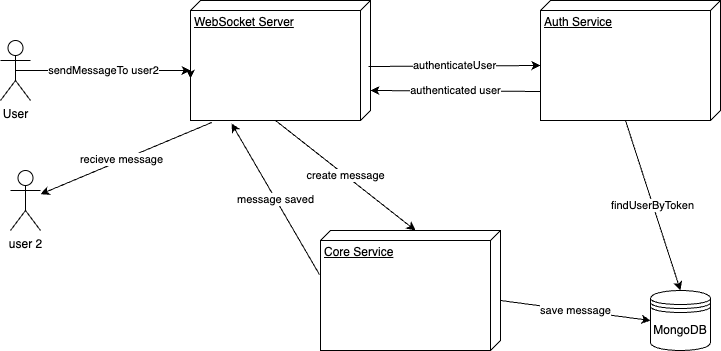

The diagram above was exported from draw.io. Its source (the exported page's mxGraphModel, read from the mxfile embedded in the PNG):
<mxGraphModel dx="946" dy="563" grid="1" gridSize="10" guides="1" tooltips="1" connect="1" arrows="1" fold="1" page="1" pageScale="1" pageWidth="850" pageHeight="1100" math="0" shadow="0">
  <root>
    <mxCell id="0" />
    <mxCell id="1" parent="0" />
    <mxCell id="vNCC5podrS0kWIj1Vw1t-2" value="User" style="shape=umlActor;verticalLabelPosition=bottom;verticalAlign=top;html=1;" vertex="1" parent="1">
      <mxGeometry x="40" y="140" width="30" height="60" as="geometry" />
    </mxCell>
    <mxCell id="vNCC5podrS0kWIj1Vw1t-4" value="WebSocket Server" style="verticalAlign=top;align=left;spacingTop=8;spacingLeft=2;spacingRight=12;shape=cube;size=10;direction=south;fontStyle=4;html=1;whiteSpace=wrap;" vertex="1" parent="1">
      <mxGeometry x="230" y="100" width="180" height="120" as="geometry" />
    </mxCell>
    <mxCell id="vNCC5podrS0kWIj1Vw1t-5" value="Auth Service" style="verticalAlign=top;align=left;spacingTop=8;spacingLeft=2;spacingRight=12;shape=cube;size=10;direction=south;fontStyle=4;html=1;whiteSpace=wrap;" vertex="1" parent="1">
      <mxGeometry x="580" y="100" width="180" height="120" as="geometry" />
    </mxCell>
    <mxCell id="vNCC5podrS0kWIj1Vw1t-6" value="Core Service" style="verticalAlign=top;align=left;spacingTop=8;spacingLeft=2;spacingRight=12;shape=cube;size=10;direction=south;fontStyle=4;html=1;whiteSpace=wrap;" vertex="1" parent="1">
      <mxGeometry x="360" y="330" width="180" height="120" as="geometry" />
    </mxCell>
    <mxCell id="vNCC5podrS0kWIj1Vw1t-7" value="MongoDB" style="shape=datastore;whiteSpace=wrap;html=1;" vertex="1" parent="1">
      <mxGeometry x="690" y="390" width="60" height="60" as="geometry" />
    </mxCell>
    <mxCell id="vNCC5podrS0kWIj1Vw1t-8" value="sendMessageTo user2" style="endArrow=classic;html=1;rounded=0;exitX=0.5;exitY=0.5;exitDx=0;exitDy=0;exitPerimeter=0;" edge="1" parent="1" source="vNCC5podrS0kWIj1Vw1t-2">
      <mxGeometry width="50" height="50" relative="1" as="geometry">
        <mxPoint x="400" y="320" as="sourcePoint" />
        <mxPoint x="230" y="170" as="targetPoint" />
      </mxGeometry>
    </mxCell>
    <mxCell id="vNCC5podrS0kWIj1Vw1t-9" style="edgeStyle=orthogonalEdgeStyle;rounded=0;orthogonalLoop=1;jettySize=auto;html=1;exitX=0;exitY=0;exitDx=65;exitDy=180;exitPerimeter=0;entryX=0.65;entryY=1;entryDx=0;entryDy=0;entryPerimeter=0;" edge="1" parent="1" source="vNCC5podrS0kWIj1Vw1t-4" target="vNCC5podrS0kWIj1Vw1t-4">
      <mxGeometry relative="1" as="geometry" />
    </mxCell>
    <mxCell id="vNCC5podrS0kWIj1Vw1t-10" value="authenticateUser" style="endArrow=classic;html=1;rounded=0;entryX=0;entryY=0;entryDx=65;entryDy=180;entryPerimeter=0;exitX=0.55;exitY=0.011;exitDx=0;exitDy=0;exitPerimeter=0;" edge="1" parent="1" source="vNCC5podrS0kWIj1Vw1t-4" target="vNCC5podrS0kWIj1Vw1t-5">
      <mxGeometry width="50" height="50" relative="1" as="geometry">
        <mxPoint x="410" y="170" as="sourcePoint" />
        <mxPoint x="460" y="120" as="targetPoint" />
      </mxGeometry>
    </mxCell>
    <mxCell id="vNCC5podrS0kWIj1Vw1t-11" value="findUserByToken" style="endArrow=classic;html=1;rounded=0;exitX=0;exitY=0;exitDx=120;exitDy=95;exitPerimeter=0;" edge="1" parent="1" source="vNCC5podrS0kWIj1Vw1t-5">
      <mxGeometry width="50" height="50" relative="1" as="geometry">
        <mxPoint x="670" y="440" as="sourcePoint" />
        <mxPoint x="720" y="390" as="targetPoint" />
      </mxGeometry>
    </mxCell>
    <mxCell id="vNCC5podrS0kWIj1Vw1t-12" value="authenticated user" style="endArrow=classic;html=1;rounded=0;exitX=0.758;exitY=1;exitDx=0;exitDy=0;exitPerimeter=0;" edge="1" parent="1" source="vNCC5podrS0kWIj1Vw1t-5">
      <mxGeometry width="50" height="50" relative="1" as="geometry">
        <mxPoint x="360" y="240" as="sourcePoint" />
        <mxPoint x="410" y="190" as="targetPoint" />
      </mxGeometry>
    </mxCell>
    <mxCell id="vNCC5podrS0kWIj1Vw1t-13" value="create message" style="endArrow=classic;html=1;rounded=0;exitX=0;exitY=0;exitDx=120;exitDy=95;exitPerimeter=0;entryX=0;entryY=0;entryDx=0;entryDy=85;entryPerimeter=0;" edge="1" parent="1" source="vNCC5podrS0kWIj1Vw1t-4" target="vNCC5podrS0kWIj1Vw1t-6">
      <mxGeometry width="50" height="50" relative="1" as="geometry">
        <mxPoint x="400" y="320" as="sourcePoint" />
        <mxPoint x="450" y="270" as="targetPoint" />
      </mxGeometry>
    </mxCell>
    <mxCell id="vNCC5podrS0kWIj1Vw1t-14" value="save message" style="endArrow=classic;html=1;rounded=0;entryX=0;entryY=0.5;entryDx=0;entryDy=0;" edge="1" parent="1" target="vNCC5podrS0kWIj1Vw1t-7">
      <mxGeometry width="50" height="50" relative="1" as="geometry">
        <mxPoint x="540" y="400" as="sourcePoint" />
        <mxPoint x="590" y="350" as="targetPoint" />
      </mxGeometry>
    </mxCell>
    <mxCell id="vNCC5podrS0kWIj1Vw1t-15" value="message saved" style="endArrow=classic;html=1;rounded=0;entryX=1.025;entryY=0.772;entryDx=0;entryDy=0;entryPerimeter=0;exitX=0.367;exitY=1.006;exitDx=0;exitDy=0;exitPerimeter=0;" edge="1" parent="1" source="vNCC5podrS0kWIj1Vw1t-6" target="vNCC5podrS0kWIj1Vw1t-4">
      <mxGeometry width="50" height="50" relative="1" as="geometry">
        <mxPoint x="375" y="330" as="sourcePoint" />
        <mxPoint x="425" y="280" as="targetPoint" />
      </mxGeometry>
    </mxCell>
    <mxCell id="vNCC5podrS0kWIj1Vw1t-16" value="" style="endArrow=classic;html=1;rounded=0;exitX=1.017;exitY=0.883;exitDx=0;exitDy=0;exitPerimeter=0;" edge="1" parent="1" source="vNCC5podrS0kWIj1Vw1t-4" target="vNCC5podrS0kWIj1Vw1t-17">
      <mxGeometry width="50" height="50" relative="1" as="geometry">
        <mxPoint x="210" y="270" as="sourcePoint" />
        <mxPoint x="90" y="310" as="targetPoint" />
      </mxGeometry>
    </mxCell>
    <mxCell id="vNCC5podrS0kWIj1Vw1t-18" value="recieve message" style="edgeLabel;html=1;align=center;verticalAlign=middle;resizable=0;points=[];" vertex="1" connectable="0" parent="vNCC5podrS0kWIj1Vw1t-16">
      <mxGeometry x="0.0597" y="-1" relative="1" as="geometry">
        <mxPoint as="offset" />
      </mxGeometry>
    </mxCell>
    <mxCell id="vNCC5podrS0kWIj1Vw1t-17" value="user 2" style="shape=umlActor;verticalLabelPosition=bottom;verticalAlign=top;html=1;outlineConnect=0;" vertex="1" parent="1">
      <mxGeometry x="50" y="270" width="30" height="60" as="geometry" />
    </mxCell>
  </root>
</mxGraphModel>